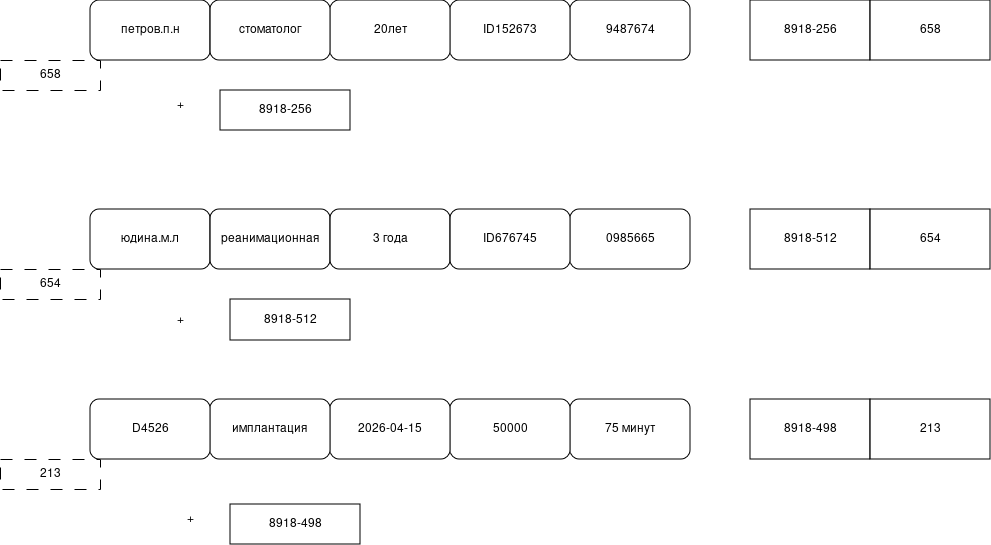

The diagram above was exported from draw.io. Its source (the exported page's mxGraphModel, read from the mxfile embedded in the PNG):
<mxGraphModel dx="1414" dy="719" grid="1" gridSize="10" guides="1" tooltips="1" connect="1" arrows="1" fold="1" page="1" pageScale="1" pageWidth="827" pageHeight="1169" math="0" shadow="0">
  <root>
    <mxCell id="0" />
    <mxCell id="1" parent="0" />
    <mxCell id="kSrv63-D-cLhPOO52AOQ-1" parent="1" style="rounded=1;whiteSpace=wrap;html=1;" value="9487674" vertex="1">
      <mxGeometry height="60" width="120" x="590" y="190" as="geometry" />
    </mxCell>
    <mxCell id="kSrv63-D-cLhPOO52AOQ-2" parent="1" style="rounded=1;whiteSpace=wrap;html=1;" value="ID152673" vertex="1">
      <mxGeometry height="60" width="120" x="470" y="190" as="geometry" />
    </mxCell>
    <mxCell id="kSrv63-D-cLhPOO52AOQ-3" parent="1" style="rounded=1;whiteSpace=wrap;html=1;" value="20лет" vertex="1">
      <mxGeometry height="60" width="120" x="350" y="190" as="geometry" />
    </mxCell>
    <mxCell id="kSrv63-D-cLhPOO52AOQ-4" parent="1" style="rounded=1;whiteSpace=wrap;html=1;" value="петров.п.н" vertex="1">
      <mxGeometry height="60" width="120" x="110" y="190" as="geometry" />
    </mxCell>
    <mxCell id="kSrv63-D-cLhPOO52AOQ-5" parent="1" style="rounded=1;whiteSpace=wrap;html=1;" value="стоматолог" vertex="1">
      <mxGeometry height="60" width="120" x="230" y="190" as="geometry" />
    </mxCell>
    <mxCell id="kSrv63-D-cLhPOO52AOQ-6" parent="1" style="rounded=0;whiteSpace=wrap;html=1;" value="8918-256" vertex="1">
      <mxGeometry height="60" width="120" x="770" y="190" as="geometry" />
    </mxCell>
    <mxCell id="kSrv63-D-cLhPOO52AOQ-7" parent="1" style="rounded=0;whiteSpace=wrap;html=1;" value="658" vertex="1">
      <mxGeometry height="60" width="120" x="890" y="190" as="geometry" />
    </mxCell>
    <mxCell id="kSrv63-D-cLhPOO52AOQ-8" parent="1" style="rounded=1;whiteSpace=wrap;html=1;" value="0985665" vertex="1">
      <mxGeometry height="60" width="120" x="590" y="399" as="geometry" />
    </mxCell>
    <mxCell id="kSrv63-D-cLhPOO52AOQ-9" parent="1" style="rounded=1;whiteSpace=wrap;html=1;" value="юдина.м.л" vertex="1">
      <mxGeometry height="60" width="120" x="110" y="399" as="geometry" />
    </mxCell>
    <mxCell id="kSrv63-D-cLhPOO52AOQ-10" parent="1" style="rounded=1;whiteSpace=wrap;html=1;" value="реанимационная" vertex="1">
      <mxGeometry height="60" width="120" x="230" y="399" as="geometry" />
    </mxCell>
    <mxCell id="kSrv63-D-cLhPOO52AOQ-11" parent="1" style="rounded=1;whiteSpace=wrap;html=1;" value="3 года" vertex="1">
      <mxGeometry height="60" width="120" x="350" y="399" as="geometry" />
    </mxCell>
    <mxCell id="kSrv63-D-cLhPOO52AOQ-12" parent="1" style="rounded=1;whiteSpace=wrap;html=1;" value="ID676745" vertex="1">
      <mxGeometry height="60" width="120" x="470" y="399" as="geometry" />
    </mxCell>
    <mxCell id="kSrv63-D-cLhPOO52AOQ-13" parent="1" style="rounded=0;whiteSpace=wrap;html=1;" value="8918-512" vertex="1">
      <mxGeometry height="60" width="120" x="770" y="399" as="geometry" />
    </mxCell>
    <mxCell id="kSrv63-D-cLhPOO52AOQ-14" parent="1" style="rounded=0;whiteSpace=wrap;html=1;" value="654" vertex="1">
      <mxGeometry height="60" width="120" x="890" y="399" as="geometry" />
    </mxCell>
    <mxCell id="kSrv63-D-cLhPOO52AOQ-15" parent="1" style="rounded=1;whiteSpace=wrap;html=1;" value="75 минут" vertex="1">
      <mxGeometry height="60" width="120" x="590" y="589" as="geometry" />
    </mxCell>
    <mxCell id="kSrv63-D-cLhPOO52AOQ-16" parent="1" style="rounded=1;whiteSpace=wrap;html=1;" value="50000" vertex="1">
      <mxGeometry height="60" width="120" x="470" y="589" as="geometry" />
    </mxCell>
    <mxCell id="kSrv63-D-cLhPOO52AOQ-17" parent="1" style="rounded=1;whiteSpace=wrap;html=1;" value="2026-04-15" vertex="1">
      <mxGeometry height="60" width="120" x="350" y="589" as="geometry" />
    </mxCell>
    <mxCell id="kSrv63-D-cLhPOO52AOQ-18" parent="1" style="rounded=1;whiteSpace=wrap;html=1;" value="имплантация" vertex="1">
      <mxGeometry height="60" width="120" x="230" y="589" as="geometry" />
    </mxCell>
    <mxCell id="kSrv63-D-cLhPOO52AOQ-19" parent="1" style="rounded=1;whiteSpace=wrap;html=1;" value="D4526" vertex="1">
      <mxGeometry height="60" width="120" x="110" y="589" as="geometry" />
    </mxCell>
    <mxCell id="kSrv63-D-cLhPOO52AOQ-20" parent="1" style="rounded=0;whiteSpace=wrap;html=1;" value="8918-498" vertex="1">
      <mxGeometry height="60" width="120" x="770" y="589" as="geometry" />
    </mxCell>
    <mxCell id="kSrv63-D-cLhPOO52AOQ-21" parent="1" style="rounded=0;whiteSpace=wrap;html=1;" value="213" vertex="1">
      <mxGeometry height="60" width="120" x="890" y="589" as="geometry" />
    </mxCell>
    <mxCell id="kSrv63-D-cLhPOO52AOQ-22" parent="1" style="rounded=0;whiteSpace=wrap;html=1;dashed=1;dashPattern=12 12;" value="658" vertex="1">
      <mxGeometry height="30" width="100" x="20" y="250" as="geometry" />
    </mxCell>
    <mxCell id="kSrv63-D-cLhPOO52AOQ-23" parent="1" style="rounded=0;whiteSpace=wrap;html=1;" value="8918-256" vertex="1">
      <mxGeometry height="40" width="130" x="240" y="280" as="geometry" />
    </mxCell>
    <mxCell id="kSrv63-D-cLhPOO52AOQ-24" parent="1" style="text;html=1;whiteSpace=wrap;strokeColor=none;fillColor=none;align=center;verticalAlign=middle;rounded=0;" value="+" vertex="1">
      <mxGeometry height="30" width="60" x="170" y="280" as="geometry" />
    </mxCell>
    <mxCell id="kSrv63-D-cLhPOO52AOQ-26" parent="1" style="rounded=0;whiteSpace=wrap;html=1;dashed=1;dashPattern=12 12;" value="654" vertex="1">
      <mxGeometry height="30" width="100" x="20" y="459" as="geometry" />
    </mxCell>
    <mxCell id="kSrv63-D-cLhPOO52AOQ-27" parent="1" style="rounded=0;whiteSpace=wrap;html=1;dashed=1;dashPattern=12 12;" value="213" vertex="1">
      <mxGeometry height="30" width="100" x="20" y="649" as="geometry" />
    </mxCell>
    <mxCell id="kSrv63-D-cLhPOO52AOQ-28" parent="1" style="rounded=0;whiteSpace=wrap;html=1;" value="8918-512" vertex="1">
      <mxGeometry height="41" width="120" x="250" y="489" as="geometry" />
    </mxCell>
    <mxCell id="kSrv63-D-cLhPOO52AOQ-29" parent="1" style="rounded=0;whiteSpace=wrap;html=1;" value="8918-498" vertex="1">
      <mxGeometry height="40" width="130" x="250" y="694" as="geometry" />
    </mxCell>
    <mxCell id="kSrv63-D-cLhPOO52AOQ-31" parent="1" style="text;html=1;whiteSpace=wrap;strokeColor=none;fillColor=none;align=center;verticalAlign=middle;rounded=0;" value="+" vertex="1">
      <mxGeometry height="30" width="60" x="170" y="494.5" as="geometry" />
    </mxCell>
    <mxCell id="kSrv63-D-cLhPOO52AOQ-32" parent="1" style="text;html=1;whiteSpace=wrap;strokeColor=none;fillColor=none;align=center;verticalAlign=middle;rounded=0;" value="+" vertex="1">
      <mxGeometry height="30" width="60" x="180" y="694" as="geometry" />
    </mxCell>
  </root>
</mxGraphModel>